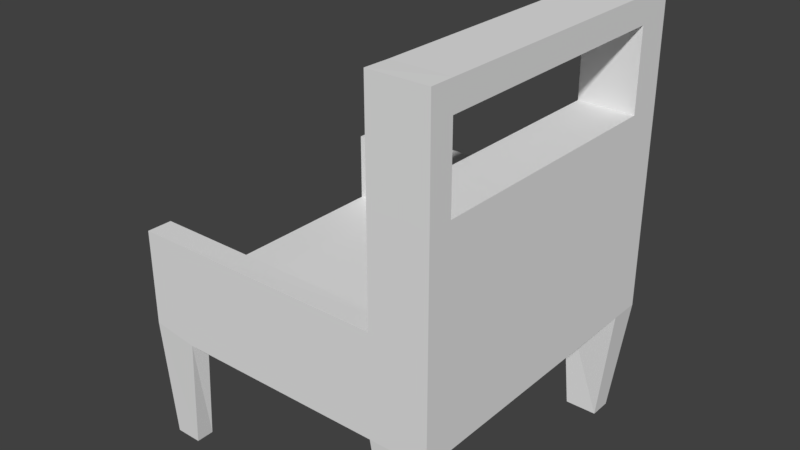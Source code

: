 # Source: useless_chairs.blend  (saved by Blender 2.78.0; exported with 4.5.12 LTS)
import bpy
from mathutils import Matrix  # noqa: F401  (used for matrix-valued properties, if any)

bpy.ops.wm.read_factory_settings(use_empty=True)
scene = bpy.context.scene
scene.name = 'Scene'

# ---- collections
col_collection_1 = bpy.data.collections.new('Collection 1'); scene.collection.children.link(col_collection_1)

# ---- materials (node trees are filled in below, after node groups)
mat_material = bpy.data.materials.new('Material')
mat_material.alpha_threshold = 0.0
mat_material.use_transparent_shadow = False
mat_material.roughness = 0.5
mat_material.line_color = (0.0, 0.0, 0.0, 1.0)

# ---- material node trees

# ---- world
world_world = bpy.data.worlds.new('World'); scene.world = world_world
world_world.color = (0.05088, 0.05088, 0.05088)
world_world.use_sun_shadow = False
world_world.sun_shadow_jitter_overblur = 0.0
world_world.cycles.sampling_method = 'MANUAL'

# ---- meshes
me_cube = bpy.data.meshes.new('Cube')
me_cube.from_pydata([(0.9194, 0.9444, -1.0), (0.9114, -0.9576, -1.0), (-0.9548, -0.9698, -1.0), (-0.943, 0.945, -1.0), (1.0, 1.0, 1.0), (1.0, -1.0, 1.0), (-1.0, -1.0, 0.3765), (-1.0, 1.0, 0.3765), (0.9194, 0.8049, -1.0), (-0.943, 0.8043, -1.0), (1.0, 0.4326, 1.0), (-1.0, 0.7908, 0.3757), (0.9114, -0.8685, -1.0), (1.0, -0.506, 1.0), (-0.9548, -0.8563, -1.0), (-1.0, -0.8398, 0.3757), (0.7171, 0.9444, -1.0), (0.7251, -0.9576, -1.0), (0.6365, 1.0, 0.3765), (0.6365, -1.0, 0.3765), (0.6365, 0.7908, 0.373), (0.7171, 0.8049, -1.0), (0.6365, -0.8398, 0.373), (0.7251, -0.8685, -1.0), (0.6213, 0.7895, -0.109), (0.6213, -0.8412, -0.109), (1.0, 1.0, -0.05311), (1.0, -1.0, -0.05311), (-1.0, -1.0, -0.05311), (-1.0, 1.0, -0.05311), (-1.0, 0.7908, -0.07305), (1.0, 0.4326, -0.05311), (-1.0, -0.8398, -0.07305), (1.0, -0.506, -0.05311), (0.6365, 1.0, -0.05311), (0.6365, -1.0, -0.05311), (0.9997, -0.8493, 1.034), (0.9997, -1.0, 1.034), (0.9997, 1.0, 1.034), (0.9997, 0.776, 1.034), (0.6362, 0.7909, 1.03), (0.6362, -0.8398, 1.03), (0.6362, 1.0, 1.034), (0.6362, -1.0, 1.034), (-0.9282, -0.8988, -0.2433), (-0.9925, 0.7789, -0.2664), (0.6285, 0.8219, -0.2355), (0.6405, -0.8486, -0.25), (-0.7969, 0.945, -1.0), (-0.785, -0.9698, -1.0), (-0.7398, 1.0, 0.3765), (-0.7398, -1.0, 0.3765), (-0.7969, 0.8043, -1.0), (-0.785, -0.8563, -1.0), (-0.7398, 0.7908, 0.3753), (-0.7398, -0.8398, 0.3753), (-0.7398, 1.0, -0.05311), (-0.7104, -1.0, -0.05311), (-0.7481, -0.84, -0.07455), (-0.7481, 0.7906, -0.07455), (-0.6909, 0.8219, -0.2355), (-0.6909, -0.8988, -0.2846), (1.0, 0.7999, -0.2596), (-1.0, 1.0, -0.2897), (-0.7398, 1.0, -0.2606), (1.0, -0.8157, -0.2596), (0.6365, -1.0, -0.2596), (1.0, 1.0, -0.2596), (1.0, -1.0, -0.2596), (0.6365, 1.0, -0.2596), (-1.0, -0.8373, -0.2418), (-1.0, -1.0, -0.2255), (-0.7107, -1.0, -0.2671), (0.9966, -0.8483, 1.695), (0.9966, -0.999, 1.695), (0.9966, 1.001, 1.695), (0.9966, 0.777, 1.695), (0.6331, 0.7919, 1.692), (0.6331, -0.8388, 1.692), (0.6331, 1.001, 1.695), (0.6331, -0.999, 1.695), (0.6339, 1.001, 1.534), (0.9974, 1.001, 1.534), (0.9974, 0.7767, 1.534), (0.6339, 0.7916, 1.53), (0.9974, -0.8485, 1.526), (0.9974, -0.9992, 1.526), (0.6339, -0.9992, 1.526), (0.6339, -0.839, 1.522)], [(26, 4), (27, 5), (36, 13), (66, 65), (10, 39), (10, 31), (13, 33), (38, 4), (5, 37)], [(53, 49, 2, 14), (55, 15, 6, 51), (60, 61, 44, 45), (57, 51, 6, 28), (30, 11, 7, 29), (64, 48, 3, 63), (39, 31, 26, 38), (50, 7, 11, 54), (48, 52, 9, 3), (28, 6, 15, 32), (37, 27, 33, 36), (44, 32, 30, 45), (18, 20, 40, 42), (0, 8, 21, 16), (67, 0, 16, 69), (39, 36, 33, 31), (12, 1, 17, 23), (41, 40, 24, 25), (68, 27, 35, 66), (62, 31, 33, 65), (71, 28, 32, 70), (67, 26, 31, 62), (50, 56, 29, 7), (45, 30, 29, 63), (72, 57, 28, 71), (65, 33, 27, 68), (55, 22, 25, 58), (54, 59, 24, 20), (59, 30, 32, 58), (39, 40, 41, 36), (88, 87, 80, 78), (86, 85, 73, 74), (43, 35, 27, 37), (34, 42, 38, 26), (22, 19, 43, 41), (53, 14, 44, 61), (8, 62, 46, 21), (24, 59, 58, 25), (11, 30, 59, 54), (15, 55, 58, 32), (18, 34, 56, 50), (9, 52, 60, 45), (18, 50, 54, 20), (35, 19, 51, 57), (46, 47, 61, 60), (22, 55, 51, 19), (9, 45, 63, 3), (56, 64, 63, 29), (60, 52, 48, 64), (12, 65, 68, 1), (0, 67, 62, 8), (65, 12, 23, 47), (1, 68, 66, 17), (26, 67, 69, 34), (60, 64, 69, 46), (21, 46, 69, 16), (49, 72, 71, 2), (2, 71, 70, 14), (72, 61, 47, 66), (66, 47, 23, 17), (57, 72, 66, 35), (53, 61, 72, 49), (34, 69, 64, 56), (47, 46, 62, 65), (75, 79, 77, 76), (73, 78, 80, 74), (82, 81, 79, 75), (83, 82, 75, 76), (81, 84, 77, 79), (87, 86, 74, 80), (88, 78, 77, 84), (84, 83, 76, 77), (40, 39, 83, 84), (42, 40, 84, 81), (39, 38, 82, 83), (38, 42, 81, 82), (36, 41, 88, 85), (43, 37, 86, 87), (37, 36, 85, 86), (41, 43, 87, 88), (78, 73, 76, 77), (73, 85, 83, 76), (85, 88, 84, 83)])
me_cube.materials.append(mat_material)
me_cube.use_remesh_preserve_volume = False
me_cube.use_remesh_preserve_attributes = False
me_cube.use_mirror_vertex_groups = False
me_cube.update()

# ---- objects
ob_cube = bpy.data.objects.new('Cube', me_cube)

# ---- transforms, parenting, visibility, modifiers, constraints
ob_cube.location = (0.0, 0.0, 0.0)
ob_cube.lock_rotations_4d = False
ob_cube.empty_display_type = 'ARROWS'
ob_cube.lineart.crease_threshold = 0.0

# ---- collection membership
col_collection_1.objects.link(ob_cube)

# ---- scene / render settings (as saved in the file)
scene.frame_start = 1; scene.frame_end = 250; scene.frame_set(2)
scene.render.engine = 'BLENDER_EEVEE_NEXT'
scene.render.resolution_percentage = 50
scene.render.dither_intensity = 0.0
scene.cycles.use_denoising = False
scene.cycles.samples = 128
scene.cycles.sampling_pattern = 'TABULATED_SOBOL'
scene.cycles.light_sampling_threshold = 0.0
scene.cycles.use_adaptive_sampling = False
scene.cycles.use_light_tree = False
scene.cycles.blur_glossy = 0.0
scene.cycles.sample_clamp_indirect = 0.0
scene.view_settings.view_transform = 'Standard'
bpy.context.view_layer.update()

# ---- added for rendering (the .blend has no active camera and no usable light): camera, sun
cam_auto = bpy.data.cameras.new('AutoCamera')
cam_auto.lens = 50.0
cam_auto.sensor_width = 36.0
cam_auto.clip_end = 1000.0
ob_auto_camera = bpy.data.objects.new('AutoCamera', cam_auto)
scene.collection.objects.link(ob_auto_camera)
ob_auto_camera.location = (3.6153, -4.33784, 3.23985)
ob_auto_camera.rotation_euler = (1.09748, -7.21219e-08, 0.694738)
scene.camera = ob_auto_camera
light_auto_sun = bpy.data.lights.new('AutoSun', 'SUN')
light_auto_sun.energy = 3.0
light_auto_sun.angle = 0.0523599
ob_auto_sun = bpy.data.objects.new('AutoSun', light_auto_sun)
scene.collection.objects.link(ob_auto_sun)
ob_auto_sun.rotation_euler = (0.872665, 0.174533, 0.523599)
bpy.context.view_layer.update()
